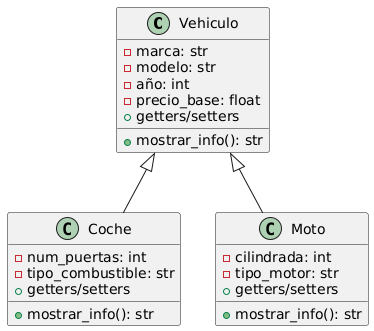

The diagram above was rendered by PlantUML. Its source (embedded in the PNG):
@startuml
class Vehiculo {
  - marca: str
  - modelo: str
  - año: int
  - precio_base: float
  + mostrar_info(): str
  + getters/setters
}

class Coche {
  - num_puertas: int
  - tipo_combustible: str
  + mostrar_info(): str
  + getters/setters
}

class Moto {
  - cilindrada: int
  - tipo_motor: str
  + mostrar_info(): str
  + getters/setters
}

Vehiculo <|-- Coche
Vehiculo <|-- Moto
@enduml